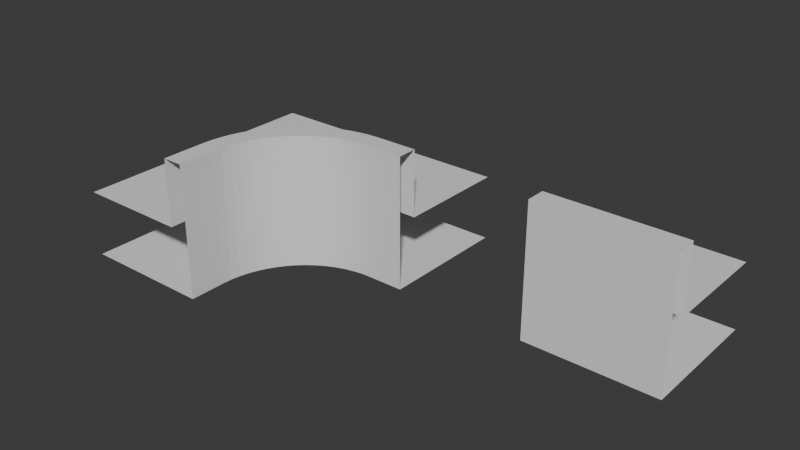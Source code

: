 # Source: mall_assets.blend  (saved by Blender 4.5.87; exported with 4.5.12 LTS)
import bpy
from mathutils import Matrix  # noqa: F401  (used for matrix-valued properties, if any)

bpy.ops.wm.read_factory_settings(use_empty=True)
scene = bpy.context.scene
scene.name = 'Scene'

# ---- collections
col_curve = bpy.data.collections.new('curve'); scene.collection.children.link(col_curve)

# ---- materials (node trees are filled in below, after node groups)
mat_material = bpy.data.materials.new('Material')
mat_material.alpha_threshold = 0.0
mat_material.roughness = 0.5
mat_material.line_color = (0.0, 0.0, 0.0, 1.0)

# ---- material node trees
mat_material.use_nodes = True; mat_material.node_tree.nodes.clear()
_N = mat_material.node_tree.nodes; _L = mat_material.node_tree.links
n0 = _N.new('ShaderNodeOutputMaterial'); n0.name = 'Material Output'; n0.location = (200, 100)
n1 = _N.new('ShaderNodeBsdfPrincipled'); n1.name = 'Principled BSDF'; n1.location = (-200, 100)
n1.inputs[3].default_value = 1.45
_L.new(n1.outputs[0], n0.inputs[0])
n0.is_active_output = True

# ---- world
world_world = bpy.data.worlds.new('World'); scene.world = world_world
world_world.use_nodes = True; world_world.node_tree.nodes.clear()
_N = world_world.node_tree.nodes; _L = world_world.node_tree.links
n0 = _N.new('ShaderNodeOutputWorld'); n0.name = 'World Output'; n0.location = (200, 100)
n1 = _N.new('ShaderNodeBackground'); n1.name = 'Background'; n1.location = (-200, 100)
n1.inputs[0].default_value = (0.05088, 0.05088, 0.05088, 1.0)
_L.new(n1.outputs[0], n0.inputs[0])
n0.is_active_output = True
world_world.color = (0.05088, 0.05088, 0.05088)
world_world.sun_shadow_jitter_overblur = 0.0

# ---- meshes
me_cube = bpy.data.meshes.new('Cube')
me_cube.from_pydata([(1.0, 1.0, -1.0), (1.0, -1.0, 1.0), (1.0, -1.0, -1.0), (-1.0, 1.0, -1.0), (-1.0, -1.0, 1.0), (-1.0, -1.0, -1.0), (-1.0, -0.7, 0.0), (1.0, -0.7, 1.0), (1.0, -0.7, 0.0), (-1.0, -0.7, 1.0), (-1.0, 1.0, 0.0), (1.0, 1.0, 0.0)], [], [(2, 1, 4, 5), (3, 0, 2, 5), (8, 6, 9, 7), (7, 9, 4, 1), (6, 8, 11, 10)])
_uv = me_cube.uv_layers.new(name='UVMap')
_uv.uv.foreach_set('vector', [0.375, 0.75, 0.625, 0.75, 0.625, 1.0, 0.375, 1.0, 0.125, 0.5, 0.375, 0.5, 0.375, 0.75, 0.125, 0.75, 0.375, 0.7971, 0.375, 0.9529, 0.5, 0.9529, 0.5, 0.7971, 0.625, 0.7125, 0.875, 0.7125, 0.875, 0.75, 0.625, 0.75, 0.1721, 0.75, 0.3279, 0.75, 0.3279, 0.5375, 0.1721, 0.5375])
me_cube.materials.append(mat_material)
me_cube.use_mirror_vertex_groups = False
me_cube.update()
me_cube_002 = bpy.data.meshes.new('Cube.002')
me_cube_002.from_pydata([(2.0, 1.0, -1.0), (2.0, -1.0, 1.0), (2.0, -1.0, -1.0), (-2.0, 1.0, -1.0), (-2.0, -3.0, -1.0), (0.0, -3.0, 1.0), (0.0, -3.0, -1.0), (-0.3, -3.0, 1.0), (-2.0, 1.0, 0.0), (-2.0, 1.0, 0.0), (2.0, -0.7, 0.0), (2.0, 1.0, 2.98e-08), (-2.0, -3.0, 0.0), (2.0, -0.7, 1.0), (-0.3, -3.0, 0.0), (0.0, -2.437, 1.0), (1.437, -1.0, 1.0), (0.006919, -2.296, 1.0), (0.02761, -2.157, 1.0), (0.06187, -2.02, 1.0), (0.1094, -1.887, 1.0), (0.1697, -1.76, 1.0), (0.2422, -1.639, 1.0), (0.3261, -1.525, 1.0), (0.4208, -1.421, 1.0), (0.5253, -1.326, 1.0), (0.6386, -1.242, 1.0), (0.7595, -1.17, 1.0), (0.887, -1.109, 1.0), (1.02, -1.062, 1.0), (1.157, -1.028, 1.0), (1.296, -1.007, 1.0), (1.437, -1.0, -1.0), (0.0, -2.437, -1.0), (1.296, -1.007, -1.0), (1.157, -1.028, -1.0), (1.02, -1.062, -1.0), (0.887, -1.109, -1.0), (0.7595, -1.17, -1.0), (0.6386, -1.242, -1.0), (0.5253, -1.326, -1.0), (0.4208, -1.421, -1.0), (0.3261, -1.525, -1.0), (0.2422, -1.639, -1.0), (0.1697, -1.76, -1.0), (0.1094, -1.887, -1.0), (0.06187, -2.02, -1.0), (0.02761, -2.157, -1.0), (0.006919, -2.296, -1.0), (-0.3, -2.356, 0.0), (1.356, -0.7, 0.0), (-0.2929, -2.203, 0.0), (-0.2718, -2.052, 0.0), (-0.2368, -1.903, 0.0), (-0.1882, -1.758, 0.0), (-0.1264, -1.618, 0.0), (-0.05193, -1.484, 0.0), (0.03453, -1.358, 0.0), (0.1323, -1.24, 0.0), (0.2404, -1.132, 0.0), (0.3581, -1.035, 0.0), (0.4843, -0.9481, 0.0), (0.618, -0.8736, 0.0), (0.7579, -0.8118, 0.0), (0.903, -0.7632, 0.0), (1.052, -0.7282, 0.0), (1.203, -0.7071, 0.0), (1.356, -0.7, 1.0), (-0.3, -2.356, 1.0), (1.203, -0.7071, 1.0), (1.052, -0.7282, 1.0), (0.903, -0.7632, 1.0), (0.7579, -0.8118, 1.0), (0.618, -0.8736, 1.0), (0.4843, -0.9481, 1.0), (0.3581, -1.035, 1.0), (0.2404, -1.132, 1.0), (0.1323, -1.24, 1.0), (0.03453, -1.358, 1.0), (-0.05193, -1.484, 1.0), (-0.1264, -1.618, 1.0), (-0.1882, -1.758, 1.0), (-0.2368, -1.903, 1.0), (-0.2718, -2.052, 1.0), (-0.2929, -2.203, 1.0)], [(8, 9)], [(15, 33, 48, 17), (17, 48, 47, 18), (18, 47, 46, 19), (19, 46, 45, 20), (20, 45, 44, 21), (21, 44, 43, 22), (22, 43, 42, 23), (23, 42, 41, 24), (24, 41, 40, 25), (25, 40, 39, 26), (26, 39, 38, 27), (27, 38, 37, 28), (28, 37, 36, 29), (29, 36, 35, 30), (30, 35, 34, 31), (31, 34, 32, 16), (2, 1, 16, 32), (33, 15, 5, 6), (3, 0, 2, 32, 34, 35, 36, 37, 38, 39, 40, 41, 42, 43, 44, 45, 46, 47, 48, 33, 6, 4), (49, 68, 84, 51), (51, 84, 83, 52), (52, 83, 82, 53), (53, 82, 81, 54), (54, 81, 80, 55), (55, 80, 79, 56), (56, 79, 78, 57), (57, 78, 77, 58), (58, 77, 76, 59), (59, 76, 75, 60), (60, 75, 74, 61), (61, 74, 73, 62), (62, 73, 72, 63), (63, 72, 71, 64), (64, 71, 70, 65), (65, 70, 69, 66), (66, 69, 67, 50), (49, 14, 7, 68), (50, 67, 13, 10), (49, 51, 52, 53, 54, 55, 56, 57, 58, 59, 60, 61, 62, 63, 64, 65, 66, 50, 10, 11, 9, 12, 14), (67, 69, 70, 71, 72, 73, 74, 75, 76, 77, 78, 79, 80, 81, 82, 83, 84, 68, 7, 5, 15, 17, 18, 19, 20, 21, 22, 23, 24, 25, 26, 27, 28, 29, 30, 31, 16, 1, 13)])
_uv = me_cube_002.uv_layers.new(name='UVMap')
_uv.uv.foreach_set('vector', [0.625, 0.8333, 0.375, 0.8333, 0.375, 0.8333, 0.625, 0.8333, 0.625, 0.8333, 0.375, 0.8333, 0.375, 0.8333, 0.625, 0.8333, 0.625, 0.8333, 0.375, 0.8333, 0.375, 0.8333, 0.625, 0.8333, 0.625, 0.8333, 0.375, 0.8333, 0.375, 0.8333, 0.625, 0.8333, 0.625, 0.8333, 0.375, 0.8333, 0.375, 0.8333, 0.625, 0.8333, 0.625, 0.8333, 0.375, 0.8333, 0.375, 0.8333, 0.625, 0.8333, 0.625, 0.8333, 0.375, 0.8333, 0.375, 0.8333, 0.625, 0.8333, 0.625, 0.8333, 0.375, 0.8333, 0.375, 0.8333, 0.625, 0.8333, 0.625, 0.8333, 0.375, 0.8333, 0.375, 0.8041, 0.625, 0.8041, 0.625, 0.8041, 0.375, 0.8041, 0.375, 0.7979, 0.625, 0.7979, 0.625, 0.7979, 0.375, 0.7979, 0.375, 0.7911, 0.625, 0.7911, 0.625, 0.7911, 0.375, 0.7911, 0.375, 0.7841, 0.625, 0.7841, 0.625, 0.7841, 0.375, 0.7841, 0.375, 0.7767, 0.625, 0.7767, 0.625, 0.7767, 0.375, 0.7767, 0.375, 0.7691, 0.625, 0.7691, 0.625, 0.7691, 0.375, 0.7691, 0.375, 0.7613, 0.625, 0.7613, 0.625, 0.7613, 0.375, 0.7613, 0.375, 0.7535, 0.625, 0.7535, 0.375, 0.75, 0.625, 0.75, 0.625, 0.7535, 0.375, 0.7535, 0.375, 0.8333, 0.625, 0.8333, 0.625, 0.8333, 0.375, 0.8333, 0.125, 0.5, 0.375, 0.5, 0.375, 0.75, 0.3715, 0.75, 0.3638, 0.7509, 0.3564, 0.7537, 0.3494, 0.7582, 0.3431, 0.7644, 0.3374, 0.7717, 0.3324, 0.7789, 0.3277, 0.7841, 0.3228, 0.7849, 0.3174, 0.7807, 0.3115, 0.7735, 0.3059, 0.7659, 0.3009, 0.7595, 0.2969, 0.7549, 0.294, 0.752, 0.2923, 0.7504, 0.2917, 0.75, 0.2917, 0.75, 0.125, 0.75, 0.49, 0.8387, 0.6748, 0.6901, 0.614, 0.6284, 0.479, 0.8206, 0.479, 0.8206, 0.614, 0.6284, 0.5601, 0.5744, 0.4671, 0.8078, 0.4671, 0.8078, 0.5601, 0.5744, 0.5179, 0.5333, 0.454, 0.7999, 0.454, 0.7999, 0.5179, 0.5333, 0.491, 0.5086, 0.4397, 0.7958, 0.4397, 0.7958, 0.491, 0.5086, 0.4801, 0.5011, 0.4242, 0.7945, 0.4242, 0.7945, 0.4801, 0.5011, 0.4818, 0.5071, 0.4084, 0.7938, 0.4084, 0.7938, 0.4818, 0.5071, 0.4879, 0.518, 0.3944, 0.7906, 0.3944, 0.7906, 0.4879, 0.518, 0.4871, 0.5218, 0.3856, 0.7815, 0.3856, 0.7815, 0.4871, 0.5218, 0.4739, 0.5182, 0.3856, 0.764, 0.3856, 0.764, 0.4739, 0.5182, 0.4637, 0.5122, 0.3944, 0.7435, 0.3944, 0.7435, 0.4637, 0.5122, 0.4464, 0.4984, 0.4084, 0.7237, 0.4084, 0.7237, 0.4464, 0.4984, 0.4334, 0.4886, 0.4242, 0.7083, 0.4242, 0.7083, 0.4334, 0.4886, 0.433, 0.4918, 0.4397, 0.6984, 0.4397, 0.6984, 0.433, 0.4918, 0.4488, 0.5117, 0.454, 0.6937, 0.454, 0.6937, 0.4488, 0.5117, 0.4802, 0.548, 0.4671, 0.6937, 0.4671, 0.6937, 0.4802, 0.548, 0.5239, 0.5975, 0.479, 0.6975, 0.479, 0.6975, 0.5239, 0.5975, 0.5751, 0.6556, 0.49, 0.7045, 0.49, 0.8387, 0.5, 0.8583, 0.7333, 0.75, 0.6748, 0.6901, 0.49, 0.7045, 0.5751, 0.6556, 0.625, 0.7125, 0.5, 0.7125, 0.49, 0.8387, 0.479, 0.8206, 0.4671, 0.8078, 0.454, 0.7999, 0.4397, 0.7958, 0.4242, 0.7945, 0.4084, 0.7938, 0.3944, 0.7906, 0.3856, 0.7815, 0.3856, 0.764, 0.3944, 0.7435, 0.4084, 0.7237, 0.4242, 0.7083, 0.4397, 0.6984, 0.454, 0.6937, 0.4671, 0.6937, 0.479, 0.6975, 0.49, 0.7045, 0.5, 0.7125, 0.5, 0.5, 0.5, 0.25, 0.5, 0.0, 0.5, 0.8583, 0.5751, 0.6556, 0.5239, 0.5975, 0.4802, 0.548, 0.4488, 0.5117, 0.433, 0.4918, 0.4334, 0.4886, 0.4464, 0.4984, 0.4637, 0.5122, 0.4739, 0.5182, 0.4871, 0.5218, 0.4879, 0.518, 0.4818, 0.5071, 0.4801, 0.5011, 0.491, 0.5086, 0.5179, 0.5333, 0.5601, 0.5744, 0.614, 0.6284, 0.6748, 0.6901, 0.7333, 0.75, 0.7083, 0.75, 0.7083, 0.75, 0.711, 0.7534, 0.7242, 0.7688, 0.7569, 0.8055, 0.8183, 0.8732, 0.9154, 0.9791, 1.045, 1.12, 1.174, 1.262, 1.23, 1.329, 1.165, 1.268, 1.025, 1.129, 0.8846, 0.9881, 0.7767, 0.8806, 0.7048, 0.8105, 0.662, 0.7713, 0.6395, 0.754, 0.6285, 0.75, 0.625, 0.75, 0.625, 0.7125])
me_cube_002.materials.append(mat_material)
me_cube_002.use_mirror_vertex_groups = False
me_cube_002.update()

# ---- objects
ob_short_segment = bpy.data.objects.new('short_segment', me_cube)
ob_curve = bpy.data.objects.new('curve', me_cube_002)

# ---- transforms, parenting, visibility, modifiers, constraints
ob_short_segment.location = (0.0, 0.0, 0.0)
ob_short_segment.lock_rotations_4d = False
ob_short_segment.empty_display_type = 'ARROWS'
ob_short_segment.lineart.crease_threshold = 0.0
ob_curve.location = (-5.0, 0.0, 0.0)
ob_curve.lock_rotations_4d = False
ob_curve.empty_display_type = 'ARROWS'
ob_curve.lineart.crease_threshold = 0.0

# ---- collection membership
scene.collection.objects.link(ob_short_segment)
col_curve.objects.link(ob_curve)

# ---- scene / render settings (as saved in the file)
scene.frame_start = 1; scene.frame_end = 250; scene.frame_set(1)
scene.render.engine = 'BLENDER_EEVEE_NEXT'
bpy.context.view_layer.update()

# ---- added for rendering (the .blend has no active camera and no usable light): camera, sun
cam_auto = bpy.data.cameras.new('AutoCamera')
cam_auto.lens = 50.0
cam_auto.sensor_width = 36.0
cam_auto.clip_end = 1000.0
ob_auto_camera = bpy.data.objects.new('AutoCamera', cam_auto)
scene.collection.objects.link(ob_auto_camera)
ob_auto_camera.location = (5.47982, -11.1758, 6.78386)
ob_auto_camera.rotation_euler = (1.09748, -7.21219e-08, 0.694738)
scene.camera = ob_auto_camera
light_auto_sun = bpy.data.lights.new('AutoSun', 'SUN')
light_auto_sun.energy = 3.0
light_auto_sun.angle = 0.0523599
ob_auto_sun = bpy.data.objects.new('AutoSun', light_auto_sun)
scene.collection.objects.link(ob_auto_sun)
ob_auto_sun.rotation_euler = (0.872665, 0.174533, 0.523599)
bpy.context.view_layer.update()
